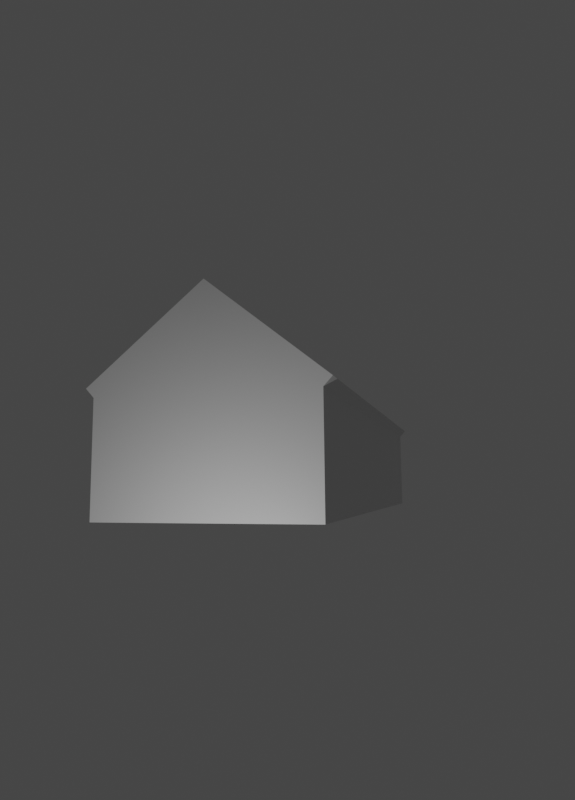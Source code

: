 # Source: PiotrkowTryb-002.blend  (saved by Blender 3.3.6; exported with 4.5.12 LTS)
import bpy
from mathutils import Matrix  # noqa: F401  (used for matrix-valued properties, if any)

bpy.ops.wm.read_factory_settings(use_empty=True)
scene = bpy.context.scene
scene.name = 'Scene'

# ---- collections
col_collection = bpy.data.collections.new('Collection'); scene.collection.children.link(col_collection)

# ---- materials (node trees are filled in below, after node groups)
mat_material = bpy.data.materials.new('Material')
mat_material.alpha_threshold = 0.0
mat_material.use_transparent_shadow = False
mat_material.roughness = 0.5
mat_material.line_color = (0.0, 0.0, 0.0, 1.0)

# ---- material node trees
mat_material.use_nodes = True; mat_material.node_tree.nodes.clear()
_N = mat_material.node_tree.nodes; _L = mat_material.node_tree.links
n0 = _N.new('ShaderNodeOutputMaterial'); n0.name = 'Material Output'; n0.location = (300, 300)
n1 = _N.new('ShaderNodeBsdfPrincipled'); n1.name = 'Principled BSDF'; n1.location = (10, 300)
n1.distribution = 'GGX'
n1.subsurface_method = 'RANDOM_WALK_SKIN'
n1.inputs[3].default_value = 1.45
n1.inputs[27].default_value = (0.0, 0.0, 0.0, 1.0)
n1.inputs[28].default_value = 1.0
_L.new(n1.outputs[0], n0.inputs[0])
n0.is_active_output = True

# ---- world
world_world = bpy.data.worlds.new('World'); scene.world = world_world
world_world.use_nodes = True; world_world.node_tree.nodes.clear()
_N = world_world.node_tree.nodes; _L = world_world.node_tree.links
n0 = _N.new('ShaderNodeOutputWorld'); n0.name = 'World Output'; n0.location = (300, 300)
n1 = _N.new('ShaderNodeBackground'); n1.name = 'Background'; n1.location = (10, 300)
n1.inputs[0].default_value = (0.05088, 0.05088, 0.05088, 1.0)
_L.new(n1.outputs[0], n0.inputs[0])
n0.is_active_output = True
world_world.color = (0.05088, 0.05088, 0.05088)
world_world.use_sun_shadow = False
world_world.sun_shadow_jitter_overblur = 0.0

# ---- cameras
cam_camera = bpy.data.cameras.new('Camera')
cam_camera.clip_end = 100.0
cam_camera.lens = 28.94
cam_camera.ortho_scale = 7.314
cam_camera.show_background_images = True

# ---- lights
light_light = bpy.data.lights.new('Light', 'POINT')
light_light.transmission_factor = 0.0
light_light.energy = 1000.0
light_light.shadow_soft_size = 0.1
light_light.shadow_maximum_resolution = 0.006
light_light.use_absolute_resolution = True

# ---- meshes
me_cube = bpy.data.meshes.new('Cube')
me_cube.from_pydata([(7.984, 23.8, 3.683), (7.984, 23.8, -1.0), (7.984, -1.0, 3.683), (7.984, -1.0, -1.0), (-1.0, 23.8, 3.683), (-1.0, 23.8, -1.0), (-1.0, -1.0, 3.683), (-1.0, -1.0, -1.0), (7.984, 23.8, -1.0), (-1.0, 23.8, -1.0), (7.984, 23.8, 3.683), (-1.0, 23.8, 3.683), (7.984, 23.8, -1.0), (-1.0, 23.8, -1.0), (7.984, 23.8, 3.683), (-1.0, 23.8, 3.683), (-1.344, 23.8, -1.369), (-1.344, -1.0, -1.369), (8.328, 23.8, -1.369), (8.328, -1.0, -1.369), (3.492, 23.8, -5.275), (3.492, -1.0, -5.275)], [], [(0, 4, 6, 2), (3, 2, 6, 7), (7, 6, 4, 5), (7, 5, 16, 17), (1, 0, 2, 3), (5, 4, 11, 9), (10, 8, 12, 14), (1, 5, 9, 8), (4, 0, 10, 11), (0, 1, 8, 10), (13, 15, 14, 12), (9, 11, 15, 13), (8, 9, 13, 12), (11, 10, 14, 15), (20, 18, 19, 21), (1, 3, 19, 18), (5, 1, 18, 20, 16), (3, 7, 17, 21, 19), (16, 20, 21, 17)])
_uv = me_cube.uv_layers.new(name='UVMap')
_uv.uv.foreach_set('vector', [0.625, 0.5, 0.875, 0.5, 0.875, 0.75, 0.625, 0.75, 0.375, 0.75, 0.625, 0.75, 0.625, 1.0, 0.375, 1.0, 0.375, 0.0, 0.625, 0.0, 0.625, 0.25, 0.375, 0.25, 0.375, 0.0, 0.375, 0.25, 0.375, 0.25, 0.375, 0.0, 0.375, 0.5, 0.625, 0.5, 0.625, 0.75, 0.375, 0.75, 0.375, 0.25, 0.625, 0.25, 0.625, 0.25, 0.375, 0.25, 0.625, 0.5, 0.375, 0.5, 0.375, 0.5, 0.625, 0.5, 0.375, 0.5, 0.125, 0.5, 0.125, 0.5, 0.375, 0.5, 0.875, 0.5, 0.625, 0.5, 0.625, 0.5, 0.875, 0.5, 0.625, 0.5, 0.375, 0.5, 0.375, 0.5, 0.625, 0.5, 0.375, 0.25, 0.625, 0.25, 0.625, 0.5, 0.375, 0.5, 0.375, 0.25, 0.625, 0.25, 0.625, 0.25, 0.375, 0.25, 0.375, 0.5, 0.125, 0.5, 0.125, 0.5, 0.375, 0.5, 0.875, 0.5, 0.625, 0.5, 0.625, 0.5, 0.875, 0.5, 0.25, 0.5, 0.375, 0.5, 0.375, 0.75, 0.25, 0.75, 0.375, 0.5, 0.375, 0.75, 0.375, 0.75, 0.375, 0.5, 0.125, 0.5, 0.375, 0.5, 0.375, 0.5, 0.25, 0.5, 0.125, 0.5, 0.375, 0.75, 0.375, 1.0, 0.375, 1.0, 0.375, 0.875, 0.375, 0.75, 0.125, 0.5, 0.25, 0.5, 0.25, 0.75, 0.125, 0.75])
me_cube.materials.append(mat_material)
me_cube.use_mirror_vertex_groups = False
me_cube.update()

# ---- objects
ob_cube = bpy.data.objects.new('Cube', me_cube)
ob_light = bpy.data.objects.new('Light', light_light)
ob_camera = bpy.data.objects.new('Camera', cam_camera)

# ---- transforms, parenting, visibility, modifiers, constraints
ob_cube.location = (2.001, 9.017, 0.0)
ob_cube.lock_rotations_4d = False
ob_cube.empty_display_type = 'ARROWS'
ob_cube.lineart.crease_threshold = 0.0
ob_light.location = (4.076, 1.005, 5.904)
ob_light.rotation_euler = (0.6503, 0.05522, 1.866)
ob_light.lock_rotations_4d = False
ob_light.empty_display_type = 'ARROWS'
ob_light.color = (0.0, 0.0, 0.0, 0.0)
ob_light.lineart.crease_threshold = 0.0
ob_camera.location = (-3.785, -13.37, 2.368)
ob_camera.rotation_euler = (-1.439, -0.007706, 2.864)
ob_camera.lock_rotations_4d = False
ob_camera.empty_display_type = 'ARROWS'
ob_camera.color = (0.0, 0.0, 0.0, 0.0)
ob_camera.display_type = 'WIRE'
ob_camera.lineart.crease_threshold = 0.0

# ---- collection membership
col_collection.objects.link(ob_cube)
col_collection.objects.link(ob_light)
col_collection.objects.link(ob_camera)

# ---- scene / render settings (as saved in the file)
scene.camera = ob_camera
scene.frame_start = 1; scene.frame_end = 250; scene.frame_set(1)
scene.render.engine = 'BLENDER_EEVEE_NEXT'
scene.render.resolution_x = 1472
scene.render.resolution_y = 2048
scene.cycles.sampling_pattern = 'TABULATED_SOBOL'
scene.cycles.use_light_tree = False
scene.view_settings.view_transform = 'Filmic'
bpy.context.view_layer.update()
